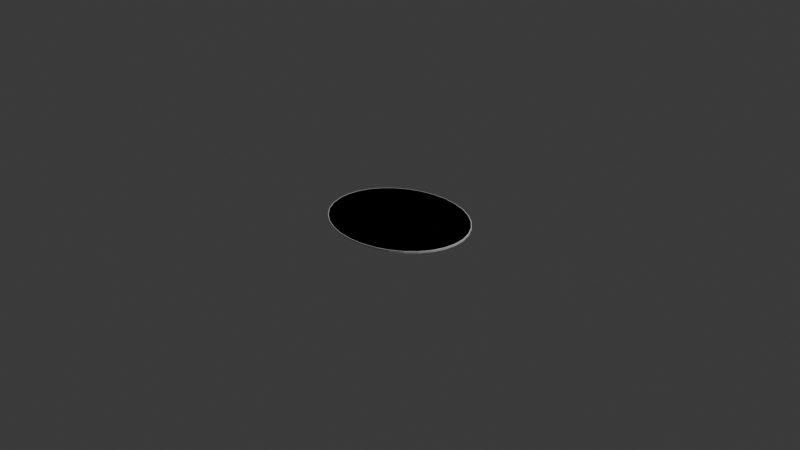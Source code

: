 # Source: FairyDust.blend  (saved by Blender 5.1.30; exported with 4.5.12 LTS)
import bpy
from mathutils import Matrix  # noqa: F401  (used for matrix-valued properties, if any)

bpy.ops.wm.read_factory_settings(use_empty=True)
scene = bpy.context.scene
scene.name = 'Scene'

# ---- collections
col_collection = bpy.data.collections.new('Collection'); scene.collection.children.link(col_collection)

# ---- materials (node trees are filled in below, after node groups)
mat_material_001 = bpy.data.materials.new('Material.001')
mat_material_001.preview_render_type = 'FLAT'

# ---- material node trees
mat_material_001.use_nodes = True; mat_material_001.node_tree.nodes.clear()
_N = mat_material_001.node_tree.nodes; _L = mat_material_001.node_tree.links
n0 = _N.new('ShaderNodeOutputMaterial'); n0.name = 'Material Output'; n0.location = (200, 100)
n1 = _N.new('ShaderNodeEeveeSpecular'); n1.name = 'Specular BSDF'; n1.location = (-200, 100)
n1.inputs[2].default_value = 0.5
_L.new(n1.outputs[0], n0.inputs[0])
n0.is_active_output = True

# ---- world
world_world = bpy.data.worlds.new('World'); scene.world = world_world
world_world.use_nodes = True; world_world.node_tree.nodes.clear()
_N = world_world.node_tree.nodes; _L = world_world.node_tree.links
n0 = _N.new('ShaderNodeOutputWorld'); n0.name = 'World Output'; n0.location = (200, 100)
n1 = _N.new('ShaderNodeBackground'); n1.name = 'Background'; n1.location = (-200, 100)
n1.inputs[0].default_value = (0.05088, 0.05088, 0.05088, 1.0)
_L.new(n1.outputs[0], n0.inputs[0])
n0.is_active_output = True
world_world.color = (0.05088, 0.05088, 0.05088)
world_world.sun_shadow_jitter_overblur = 0.0

# ---- cameras
cam_camera = bpy.data.cameras.new('Camera')
cam_camera.clip_end = 100.0
cam_camera.ortho_scale = 7.314

# ---- lights
light_light = bpy.data.lights.new('Light', 'POINT')
light_light.energy = 1000.0
light_light.shadow_soft_size = 0.1

# ---- meshes
me_cylinder = bpy.data.meshes.new('Cylinder')
me_cylinder.from_pydata([(0.0, 0.8321, -0.02569), (0.0, 0.8321, 0.02569), (0.2062, 0.8161, -0.02569), (0.2062, 0.8161, 0.02569), (0.4045, 0.7687, -0.02569), (0.4045, 0.7687, 0.02569), (0.5873, 0.6919, -0.02569), (0.5873, 0.6919, 0.02569), (0.7475, 0.5884, -0.02569), (0.7475, 0.5884, 0.02569), (0.8789, 0.4623, -0.02569), (0.8789, 0.4623, 0.02569), (0.9766, 0.3184, -0.02569), (0.9766, 0.3184, 0.02569), (1.037, 0.1623, -0.02569), (1.037, 0.1623, 0.02569), (1.057, 0.0, -0.02569), (1.057, 0.0, 0.02569), (1.037, -0.1623, -0.02569), (1.037, -0.1623, 0.02569), (0.9766, -0.3184, -0.02569), (0.9766, -0.3184, 0.02569), (0.8789, -0.4623, -0.02569), (0.8789, -0.4623, 0.02569), (0.7475, -0.5884, -0.02569), (0.7475, -0.5884, 0.02569), (0.5873, -0.6919, -0.02569), (0.5873, -0.6919, 0.02569), (0.4045, -0.7687, -0.02569), (0.4045, -0.7687, 0.02569), (0.2062, -0.8161, -0.02569), (0.2062, -0.8161, 0.02569), (0.0, -0.8321, -0.02569), (0.0, -0.8321, 0.02569), (-0.2062, -0.8161, -0.02569), (-0.2062, -0.8161, 0.02569), (-0.4045, -0.7687, -0.02569), (-0.4045, -0.7687, 0.02569), (-0.5873, -0.6919, -0.02569), (-0.5873, -0.6919, 0.02569), (-0.7475, -0.5884, -0.02569), (-0.7475, -0.5884, 0.02569), (-0.8789, -0.4623, -0.02569), (-0.8789, -0.4623, 0.02569), (-0.9766, -0.3184, -0.02569), (-0.9766, -0.3184, 0.02569), (-1.037, -0.1623, -0.02569), (-1.037, -0.1623, 0.02569), (-1.057, 0.0, -0.02569), (-1.057, 0.0, 0.02569), (-1.037, 0.1623, -0.02569), (-1.037, 0.1623, 0.02569), (-0.9766, 0.3184, -0.02569), (-0.9766, 0.3184, 0.02569), (-0.8789, 0.4623, -0.02569), (-0.8789, 0.4623, 0.02569), (-0.7475, 0.5884, -0.02569), (-0.7475, 0.5884, 0.02569), (-0.5873, 0.6919, -0.02569), (-0.5873, 0.6919, 0.02569), (-0.4045, 0.7687, -0.02569), (-0.4045, 0.7687, 0.02569), (-0.2062, 0.8161, -0.02569), (-0.2062, 0.8161, 0.02569)], [], [(0, 1, 3, 2), (2, 3, 5, 4), (4, 5, 7, 6), (6, 7, 9, 8), (8, 9, 11, 10), (10, 11, 13, 12), (12, 13, 15, 14), (14, 15, 17, 16), (16, 17, 19, 18), (18, 19, 21, 20), (20, 21, 23, 22), (22, 23, 25, 24), (24, 25, 27, 26), (26, 27, 29, 28), (28, 29, 31, 30), (30, 31, 33, 32), (32, 33, 35, 34), (34, 35, 37, 36), (36, 37, 39, 38), (38, 39, 41, 40), (40, 41, 43, 42), (42, 43, 45, 44), (44, 45, 47, 46), (46, 47, 49, 48), (48, 49, 51, 50), (50, 51, 53, 52), (52, 53, 55, 54), (54, 55, 57, 56), (56, 57, 59, 58), (58, 59, 61, 60), (3, 1, 63, 61, 59, 57, 55, 53, 51, 49, 47, 45, 43, 41, 39, 37, 35, 33, 31, 29, 27, 25, 23, 21, 19, 17, 15, 13, 11, 9, 7, 5), (60, 61, 63, 62), (62, 63, 1, 0), (0, 2, 4, 6, 8, 10, 12, 14, 16, 18, 20, 22, 24, 26, 28, 30, 32, 34, 36, 38, 40, 42, 44, 46, 48, 50, 52, 54, 56, 58, 60, 62)])
_uv = me_cylinder.uv_layers.new(name='UVMap')
_uv.uv.foreach_set('vector', [1.0, 0.5, 1.0, 1.0, 0.9688, 1.0, 0.9688, 0.5, 0.9688, 0.5, 0.9688, 1.0, 0.9375, 1.0, 0.9375, 0.5, 0.9375, 0.5, 0.9375, 1.0, 0.9062, 1.0, 0.9062, 0.5, 0.9062, 0.5, 0.9062, 1.0, 0.875, 1.0, 0.875, 0.5, 0.875, 0.5, 0.875, 1.0, 0.8438, 1.0, 0.8438, 0.5, 0.8438, 0.5, 0.8438, 1.0, 0.8125, 1.0, 0.8125, 0.5, 0.8125, 0.5, 0.8125, 1.0, 0.7812, 1.0, 0.7812, 0.5, 0.7812, 0.5, 0.7812, 1.0, 0.75, 1.0, 0.75, 0.5, 0.75, 0.5, 0.75, 1.0, 0.7188, 1.0, 0.7188, 0.5, 0.7188, 0.5, 0.7188, 1.0, 0.6875, 1.0, 0.6875, 0.5, 0.6875, 0.5, 0.6875, 1.0, 0.6562, 1.0, 0.6562, 0.5, 0.6562, 0.5, 0.6562, 1.0, 0.625, 1.0, 0.625, 0.5, 0.625, 0.5, 0.625, 1.0, 0.5938, 1.0, 0.5938, 0.5, 0.5938, 0.5, 0.5938, 1.0, 0.5625, 1.0, 0.5625, 0.5, 0.5625, 0.5, 0.5625, 1.0, 0.5312, 1.0, 0.5312, 0.5, 0.5312, 0.5, 0.5312, 1.0, 0.5, 1.0, 0.5, 0.5, 0.5, 0.5, 0.5, 1.0, 0.4688, 1.0, 0.4688, 0.5, 0.4688, 0.5, 0.4688, 1.0, 0.4375, 1.0, 0.4375, 0.5, 0.4375, 0.5, 0.4375, 1.0, 0.4062, 1.0, 0.4062, 0.5, 0.4062, 0.5, 0.4062, 1.0, 0.375, 1.0, 0.375, 0.5, 0.375, 0.5, 0.375, 1.0, 0.3438, 1.0, 0.3438, 0.5, 0.3438, 0.5, 0.3438, 1.0, 0.3125, 1.0, 0.3125, 0.5, 0.3125, 0.5, 0.3125, 1.0, 0.2812, 1.0, 0.2812, 0.5, 0.2812, 0.5, 0.2812, 1.0, 0.25, 1.0, 0.25, 0.5, 0.25, 0.5, 0.25, 1.0, 0.2188, 1.0, 0.2188, 0.5, 0.2188, 0.5, 0.2188, 1.0, 0.1875, 1.0, 0.1875, 0.5, 0.1875, 0.5, 0.1875, 1.0, 0.1562, 1.0, 0.1562, 0.5, 0.1562, 0.5, 0.1562, 1.0, 0.125, 1.0, 0.125, 0.5, 0.125, 0.5, 0.125, 1.0, 0.09375, 1.0, 0.09375, 0.5, 0.09375, 0.5, 0.09375, 1.0, 0.0625, 1.0, 0.0625, 0.5, 0.2968, 0.4854, 0.25, 0.49, 0.2032, 0.4854, 0.1582, 0.4717, 0.1167, 0.4496, 0.08029, 0.4197, 0.05045, 0.3833, 0.02827, 0.3418, 0.01461, 0.2968, 0.01, 0.25, 0.01461, 0.2032, 0.02827, 0.1582, 0.05045, 0.1167, 0.08029, 0.08029, 0.1167, 0.05045, 0.1582, 0.02827, 0.2032, 0.01461, 0.25, 0.01, 0.2968, 0.01461, 0.3418, 0.02827, 0.3833, 0.05045, 0.4197, 0.08029, 0.4496, 0.1167, 0.4717, 0.1582, 0.4854, 0.2032, 0.49, 0.25, 0.4854, 0.2968, 0.4717, 0.3418, 0.4496, 0.3833, 0.4197, 0.4197, 0.3833, 0.4496, 0.3418, 0.4717, 0.0625, 0.5, 0.0625, 1.0, 0.03125, 1.0, 0.03125, 0.5, 0.03125, 0.5, 0.03125, 1.0, 0.0, 1.0, 0.0, 0.5, 0.75, 0.49, 0.7968, 0.4854, 0.8418, 0.4717, 0.8833, 0.4496, 0.9197, 0.4197, 0.9496, 0.3833, 0.9717, 0.3418, 0.9854, 0.2968, 0.99, 0.25, 0.9854, 0.2032, 0.9717, 0.1582, 0.9496, 0.1167, 0.9197, 0.08029, 0.8833, 0.05045, 0.8418, 0.02827, 0.7968, 0.01461, 0.75, 0.01, 0.7032, 0.01461, 0.6582, 0.02827, 0.6167, 0.05045, 0.5803, 0.08029, 0.5504, 0.1167, 0.5283, 0.1582, 0.5146, 0.2032, 0.51, 0.25, 0.5146, 0.2968, 0.5283, 0.3418, 0.5504, 0.3833, 0.5803, 0.4197, 0.6167, 0.4496, 0.6582, 0.4717, 0.7032, 0.4854])
me_cylinder.update()
me_cone = bpy.data.meshes.new('Cone')
me_cone.from_pydata([(0.0, 0.5077, -0.1144), (0.09789, 0.498, -0.1144), (0.192, 0.4691, -0.1144), (0.2788, 0.4222, -0.1144), (0.3548, 0.359, -0.1144), (0.4172, 0.2821, -0.1144), (0.4636, 0.1943, -0.1144), (0.4921, 0.09905, -0.1144), (0.5018, 0.0, -0.1144), (0.4921, -0.09905, -0.1144), (0.4636, -0.1943, -0.1144), (0.4172, -0.2821, -0.1144), (0.3548, -0.359, -0.1144), (0.2788, -0.4222, -0.1144), (0.192, -0.4691, -0.1144), (0.09789, -0.498, -0.1144), (0.0, -0.5077, -0.1144), (-0.09789, -0.498, -0.1144), (-0.192, -0.4691, -0.1144), (-0.2788, -0.4222, -0.1144), (-0.3548, -0.359, -0.1144), (-0.4172, -0.2821, -0.1144), (-0.4636, -0.1943, -0.1144), (-0.4921, -0.09905, -0.1144), (-0.5018, 0.0, -0.1144), (-0.4921, 0.09905, -0.1144), (-0.4636, 0.1943, -0.1144), (-0.4172, 0.2821, -0.1144), (-0.3548, 0.359, -0.1144), (-0.2788, 0.4222, -0.1144), (-0.192, 0.4691, -0.1144), (-0.09789, 0.498, -0.1144), (0.0, 0.0, 0.1144)], [], [(0, 32, 1), (1, 32, 2), (2, 32, 3), (3, 32, 4), (4, 32, 5), (5, 32, 6), (6, 32, 7), (7, 32, 8), (8, 32, 9), (9, 32, 10), (10, 32, 11), (11, 32, 12), (12, 32, 13), (13, 32, 14), (14, 32, 15), (15, 32, 16), (16, 32, 17), (17, 32, 18), (18, 32, 19), (19, 32, 20), (20, 32, 21), (21, 32, 22), (22, 32, 23), (23, 32, 24), (24, 32, 25), (25, 32, 26), (26, 32, 27), (27, 32, 28), (28, 32, 29), (29, 32, 30), (0, 1, 2, 3, 4, 5, 6, 7, 8, 9, 10, 11, 12, 13, 14, 15, 16, 17, 18, 19, 20, 21, 22, 23, 24, 25, 26, 27, 28, 29, 30, 31), (30, 32, 31), (31, 32, 0)])
_uv = me_cone.uv_layers.new(name='UVMap')
_uv.uv.foreach_set('vector', [0.25, 0.49, 0.25, 0.25, 0.2968, 0.4854, 0.2968, 0.4854, 0.25, 0.25, 0.3418, 0.4717, 0.3418, 0.4717, 0.25, 0.25, 0.3833, 0.4496, 0.3833, 0.4496, 0.25, 0.25, 0.4197, 0.4197, 0.4197, 0.4197, 0.25, 0.25, 0.4496, 0.3833, 0.4496, 0.3833, 0.25, 0.25, 0.4717, 0.3418, 0.4717, 0.3418, 0.25, 0.25, 0.4854, 0.2968, 0.4854, 0.2968, 0.25, 0.25, 0.49, 0.25, 0.49, 0.25, 0.25, 0.25, 0.4854, 0.2032, 0.4854, 0.2032, 0.25, 0.25, 0.4717, 0.1582, 0.4717, 0.1582, 0.25, 0.25, 0.4496, 0.1167, 0.4496, 0.1167, 0.25, 0.25, 0.4197, 0.08029, 0.4197, 0.08029, 0.25, 0.25, 0.3833, 0.05045, 0.3833, 0.05045, 0.25, 0.25, 0.3418, 0.02827, 0.3418, 0.02827, 0.25, 0.25, 0.2968, 0.01461, 0.2968, 0.01461, 0.25, 0.25, 0.25, 0.01, 0.25, 0.01, 0.25, 0.25, 0.2032, 0.01461, 0.2032, 0.01461, 0.25, 0.25, 0.1582, 0.02827, 0.1582, 0.02827, 0.25, 0.25, 0.1167, 0.05045, 0.1167, 0.05045, 0.25, 0.25, 0.08029, 0.08029, 0.08029, 0.08029, 0.25, 0.25, 0.05045, 0.1167, 0.05045, 0.1167, 0.25, 0.25, 0.02827, 0.1582, 0.02827, 0.1582, 0.25, 0.25, 0.01461, 0.2032, 0.01461, 0.2032, 0.25, 0.25, 0.01, 0.25, 0.01, 0.25, 0.25, 0.25, 0.01461, 0.2968, 0.01461, 0.2968, 0.25, 0.25, 0.02827, 0.3418, 0.02827, 0.3418, 0.25, 0.25, 0.05045, 0.3833, 0.05045, 0.3833, 0.25, 0.25, 0.08029, 0.4197, 0.08029, 0.4197, 0.25, 0.25, 0.1167, 0.4496, 0.1167, 0.4496, 0.25, 0.25, 0.1582, 0.4717, 0.75, 0.49, 0.7968, 0.4854, 0.8418, 0.4717, 0.8833, 0.4496, 0.9197, 0.4197, 0.9496, 0.3833, 0.9717, 0.3418, 0.9854, 0.2968, 0.99, 0.25, 0.9854, 0.2032, 0.9717, 0.1582, 0.9496, 0.1167, 0.9197, 0.08029, 0.8833, 0.05045, 0.8418, 0.02827, 0.7968, 0.01461, 0.75, 0.01, 0.7032, 0.01461, 0.6582, 0.02827, 0.6167, 0.05045, 0.5803, 0.08029, 0.5504, 0.1167, 0.5283, 0.1582, 0.5146, 0.2032, 0.51, 0.25, 0.5146, 0.2968, 0.5283, 0.3418, 0.5504, 0.3833, 0.5803, 0.4197, 0.6167, 0.4496, 0.6582, 0.4717, 0.7032, 0.4854, 0.1582, 0.4717, 0.25, 0.25, 0.2032, 0.4854, 0.2032, 0.4854, 0.25, 0.25, 0.25, 0.49])
me_cone.materials.append(mat_material_001)
me_cone.update()

# ---- objects
ob_light = bpy.data.objects.new('Light', light_light)
ob_camera = bpy.data.objects.new('Camera', cam_camera)
ob_cylinder = bpy.data.objects.new('Cylinder', me_cylinder)
ob_cone = bpy.data.objects.new('Cone', me_cone)

# ---- transforms, parenting, visibility, modifiers, constraints
ob_light.location = (4.076, 1.005, 5.904)
ob_light.rotation_euler = (0.6503, 0.05522, 1.866)
ob_light.lock_rotations_4d = False
ob_light.empty_display_type = 'ARROWS'
ob_light.color = (0.0, 0.0, 0.0, 0.0)
ob_light.lineart.crease_threshold = 0.0
ob_camera.location = (7.359, -6.926, 4.958)
ob_camera.rotation_euler = (1.109, 0.0, 0.8149)
ob_camera.lock_rotations_4d = False
ob_camera.empty_display_type = 'ARROWS'
ob_camera.color = (0.0, 0.0, 0.0, 0.0)
ob_camera.display_type = 'WIRE'
ob_camera.lineart.crease_threshold = 0.0
ob_cylinder.location = (0.0, 0.0, 0.0)
ob_cylinder.scale = (0.7506, 0.7995, 0.3924)
ob_cylinder.lock_location = (True, True, True)
ob_cone.location = (0.0, 0.0, 0.144)
ob_cone.scale = (1.581, 1.314, 1.197)
ob_cone.lock_location = (True, True, False)

# ---- collection membership
col_collection.objects.link(ob_light)
col_collection.objects.link(ob_camera)
col_collection.objects.link(ob_cylinder)
col_collection.objects.link(ob_cone)

# ---- scene / render settings (as saved in the file)
scene.camera = ob_camera
scene.frame_start = 1; scene.frame_end = 250; scene.frame_set(1)
scene.render.engine = 'BLENDER_EEVEE_NEXT'
scene.render.bake_bias = 0.0
scene.render.bake_samples = 0
scene.cycles.sampling_pattern = 'TABULATED_SOBOL'
scene.eevee.use_volume_custom_range = False
bpy.context.view_layer.update()
